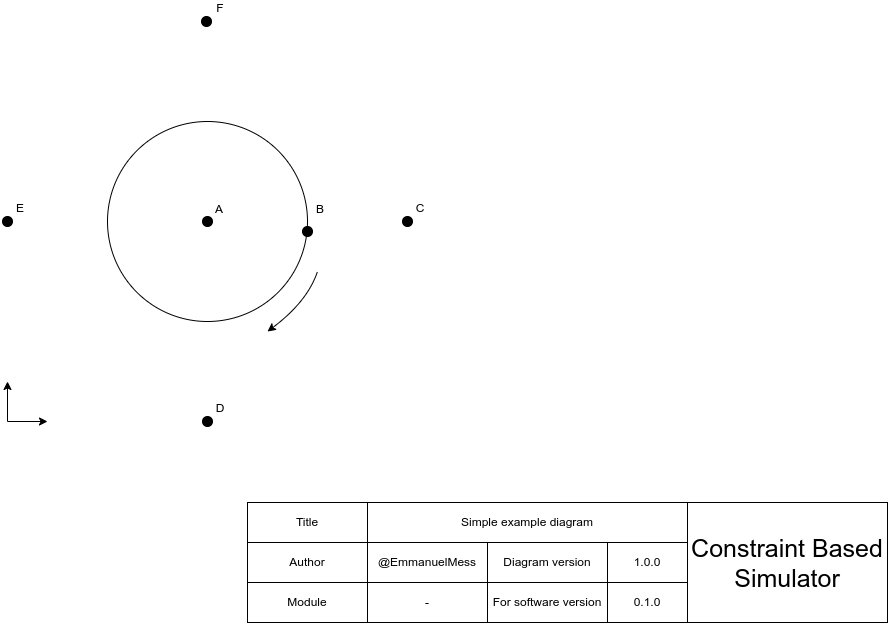

The diagram above was exported from draw.io. Its source (the exported page's mxGraphModel, read from the mxfile embedded in the PNG):
<mxGraphModel dx="1202" dy="763" grid="1" gridSize="10" guides="1" tooltips="1" connect="1" arrows="1" fold="1" page="1" pageScale="1" pageWidth="1169" pageHeight="827" math="0" shadow="0">
  <root>
    <mxCell id="0" />
    <mxCell id="1" parent="0" />
    <mxCell id="FqVURNsNrCz5tCGCN1SF-1" value="" style="ellipse;whiteSpace=wrap;html=1;aspect=fixed;fillColor=none;" parent="1" vertex="1">
      <mxGeometry x="220" y="259" width="200" height="200" as="geometry" />
    </mxCell>
    <mxCell id="FqVURNsNrCz5tCGCN1SF-9" value="" style="ellipse;fillColor=#000000;strokeColor=#000000;" parent="1" vertex="1">
      <mxGeometry x="415" y="364" width="10" height="10" as="geometry" />
    </mxCell>
    <mxCell id="FqVURNsNrCz5tCGCN1SF-10" value="" style="endArrow=classic;html=1;rounded=0;" parent="1" edge="1">
      <mxGeometry width="50" height="50" relative="1" as="geometry">
        <mxPoint x="120" y="559" as="sourcePoint" />
        <mxPoint x="120" y="519" as="targetPoint" />
      </mxGeometry>
    </mxCell>
    <mxCell id="FqVURNsNrCz5tCGCN1SF-11" value="" style="endArrow=classic;html=1;rounded=0;" parent="1" edge="1">
      <mxGeometry width="50" height="50" relative="1" as="geometry">
        <mxPoint x="120" y="559" as="sourcePoint" />
        <mxPoint x="160" y="559" as="targetPoint" />
      </mxGeometry>
    </mxCell>
    <mxCell id="FqVURNsNrCz5tCGCN1SF-13" value="" style="ellipse;fillColor=#000000;strokeColor=#000000;" parent="1" vertex="1">
      <mxGeometry x="115" y="354" width="10" height="10" as="geometry" />
    </mxCell>
    <mxCell id="FqVURNsNrCz5tCGCN1SF-14" value="" style="ellipse;fillColor=#000000;strokeColor=#000000;" parent="1" vertex="1">
      <mxGeometry x="315" y="554" width="10" height="10" as="geometry" />
    </mxCell>
    <mxCell id="FqVURNsNrCz5tCGCN1SF-15" value="" style="ellipse;fillColor=#000000;strokeColor=#000000;" parent="1" vertex="1">
      <mxGeometry x="515" y="354" width="10" height="10" as="geometry" />
    </mxCell>
    <mxCell id="FqVURNsNrCz5tCGCN1SF-17" value="" style="ellipse;fillColor=#000000;strokeColor=#000000;" parent="1" vertex="1">
      <mxGeometry x="314" y="154" width="10" height="10" as="geometry" />
    </mxCell>
    <mxCell id="FqVURNsNrCz5tCGCN1SF-19" value="A" style="text;html=1;strokeColor=none;fillColor=none;align=center;verticalAlign=middle;whiteSpace=wrap;rounded=0;" parent="1" vertex="1">
      <mxGeometry x="324" y="339" width="16" height="16" as="geometry" />
    </mxCell>
    <mxCell id="FqVURNsNrCz5tCGCN1SF-20" value="" style="ellipse;fillColor=#000000;strokeColor=#000000;" parent="1" vertex="1">
      <mxGeometry x="315" y="354" width="10" height="10" as="geometry" />
    </mxCell>
    <mxCell id="FqVURNsNrCz5tCGCN1SF-21" value="B" style="text;html=1;strokeColor=none;fillColor=none;align=center;verticalAlign=middle;whiteSpace=wrap;rounded=0;" parent="1" vertex="1">
      <mxGeometry x="425" y="339" width="16" height="16" as="geometry" />
    </mxCell>
    <mxCell id="FqVURNsNrCz5tCGCN1SF-22" value="C" style="text;html=1;strokeColor=none;fillColor=none;align=center;verticalAlign=middle;whiteSpace=wrap;rounded=0;" parent="1" vertex="1">
      <mxGeometry x="525" y="338" width="16" height="16" as="geometry" />
    </mxCell>
    <mxCell id="FqVURNsNrCz5tCGCN1SF-23" value="D" style="text;html=1;strokeColor=none;fillColor=none;align=center;verticalAlign=middle;whiteSpace=wrap;rounded=0;" parent="1" vertex="1">
      <mxGeometry x="325" y="538" width="16" height="16" as="geometry" />
    </mxCell>
    <mxCell id="FqVURNsNrCz5tCGCN1SF-24" value="E" style="text;html=1;strokeColor=none;fillColor=none;align=center;verticalAlign=middle;whiteSpace=wrap;rounded=0;" parent="1" vertex="1">
      <mxGeometry x="125" y="338" width="16" height="16" as="geometry" />
    </mxCell>
    <mxCell id="FqVURNsNrCz5tCGCN1SF-25" value="F" style="text;html=1;strokeColor=none;fillColor=none;align=center;verticalAlign=middle;whiteSpace=wrap;rounded=0;" parent="1" vertex="1">
      <mxGeometry x="325" y="138" width="16" height="16" as="geometry" />
    </mxCell>
    <mxCell id="FqVURNsNrCz5tCGCN1SF-27" value="" style="curved=1;endArrow=classic;html=1;rounded=0;" parent="1" edge="1">
      <mxGeometry width="50" height="50" relative="1" as="geometry">
        <mxPoint x="430" y="409" as="sourcePoint" />
        <mxPoint x="380" y="469" as="targetPoint" />
        <Array as="points">
          <mxPoint x="420" y="439" />
        </Array>
      </mxGeometry>
    </mxCell>
    <mxCell id="J_HVnfIwxRHvXu9Twmey-1" value="Title" style="rounded=0;whiteSpace=wrap;html=1;" vertex="1" parent="1">
      <mxGeometry x="360" y="640" width="120" height="40" as="geometry" />
    </mxCell>
    <mxCell id="J_HVnfIwxRHvXu9Twmey-2" value="Simple example diagram" style="rounded=0;whiteSpace=wrap;html=1;" vertex="1" parent="1">
      <mxGeometry x="480.0000000000001" y="640" width="320" height="40" as="geometry" />
    </mxCell>
    <mxCell id="J_HVnfIwxRHvXu9Twmey-3" value="Module" style="rounded=0;whiteSpace=wrap;html=1;" vertex="1" parent="1">
      <mxGeometry x="360" y="720" width="120" height="40" as="geometry" />
    </mxCell>
    <mxCell id="J_HVnfIwxRHvXu9Twmey-4" value="Author" style="rounded=0;whiteSpace=wrap;html=1;" vertex="1" parent="1">
      <mxGeometry x="360" y="680" width="120" height="40" as="geometry" />
    </mxCell>
    <mxCell id="J_HVnfIwxRHvXu9Twmey-5" value="@EmmanuelMess" style="rounded=0;whiteSpace=wrap;html=1;" vertex="1" parent="1">
      <mxGeometry x="480.0000000000001" y="680" width="120" height="40" as="geometry" />
    </mxCell>
    <mxCell id="J_HVnfIwxRHvXu9Twmey-6" value="-" style="rounded=0;whiteSpace=wrap;html=1;" vertex="1" parent="1">
      <mxGeometry x="480.0000000000001" y="720" width="120" height="40" as="geometry" />
    </mxCell>
    <mxCell id="J_HVnfIwxRHvXu9Twmey-7" value="Diagram version" style="rounded=0;whiteSpace=wrap;html=1;" vertex="1" parent="1">
      <mxGeometry x="599.9999999999999" y="680" width="120" height="40" as="geometry" />
    </mxCell>
    <mxCell id="J_HVnfIwxRHvXu9Twmey-8" value="&lt;font style=&quot;font-size: 25px;&quot;&gt;Constraint Based Simulator&lt;/font&gt;" style="rounded=0;whiteSpace=wrap;html=1;" vertex="1" parent="1">
      <mxGeometry x="800" y="640" width="200" height="120" as="geometry" />
    </mxCell>
    <mxCell id="J_HVnfIwxRHvXu9Twmey-9" value="1.0.0" style="rounded=0;whiteSpace=wrap;html=1;" vertex="1" parent="1">
      <mxGeometry x="720.0000000000001" y="680" width="80" height="40" as="geometry" />
    </mxCell>
    <mxCell id="J_HVnfIwxRHvXu9Twmey-10" value="For software version" style="rounded=0;whiteSpace=wrap;html=1;" vertex="1" parent="1">
      <mxGeometry x="599.9999999999999" y="720" width="120" height="40" as="geometry" />
    </mxCell>
    <mxCell id="J_HVnfIwxRHvXu9Twmey-11" value="0.1.0" style="rounded=0;whiteSpace=wrap;html=1;" vertex="1" parent="1">
      <mxGeometry x="720.0000000000001" y="720" width="80" height="40" as="geometry" />
    </mxCell>
  </root>
</mxGraphModel>